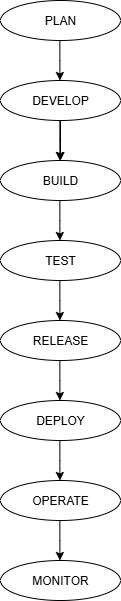

The diagram above was exported from draw.io. Its source (the exported page's mxGraphModel, read from the mxfile embedded in the PNG):
<mxGraphModel dx="1303" dy="703" grid="1" gridSize="10" guides="1" tooltips="1" connect="1" arrows="1" fold="1" page="1" pageScale="1" pageWidth="850" pageHeight="1100" math="0" shadow="0">
  <root>
    <mxCell id="0" />
    <mxCell id="1" parent="0" />
    <mxCell id="tEPk7XKYVCe0dyB-qBy0-1" value="BUILD" style="ellipse;whiteSpace=wrap;html=1;" vertex="1" parent="1">
      <mxGeometry x="390" y="460" width="120" height="40" as="geometry" />
    </mxCell>
    <mxCell id="tEPk7XKYVCe0dyB-qBy0-2" value="TEST" style="ellipse;whiteSpace=wrap;html=1;" vertex="1" parent="1">
      <mxGeometry x="390" y="540" width="120" height="40" as="geometry" />
    </mxCell>
    <mxCell id="tEPk7XKYVCe0dyB-qBy0-12" value="" style="edgeStyle=orthogonalEdgeStyle;rounded=0;orthogonalLoop=1;jettySize=auto;html=1;" edge="1" parent="1" source="tEPk7XKYVCe0dyB-qBy0-3" target="tEPk7XKYVCe0dyB-qBy0-1">
      <mxGeometry relative="1" as="geometry" />
    </mxCell>
    <mxCell id="tEPk7XKYVCe0dyB-qBy0-3" value="DEVELOP" style="ellipse;whiteSpace=wrap;html=1;" vertex="1" parent="1">
      <mxGeometry x="390" y="380" width="120" height="40" as="geometry" />
    </mxCell>
    <mxCell id="tEPk7XKYVCe0dyB-qBy0-4" value="RELEASE" style="ellipse;whiteSpace=wrap;html=1;" vertex="1" parent="1">
      <mxGeometry x="390" y="620" width="120" height="40" as="geometry" />
    </mxCell>
    <mxCell id="tEPk7XKYVCe0dyB-qBy0-5" value="PLAN" style="ellipse;whiteSpace=wrap;html=1;" vertex="1" parent="1">
      <mxGeometry x="390" y="300" width="120" height="40" as="geometry" />
    </mxCell>
    <mxCell id="tEPk7XKYVCe0dyB-qBy0-6" value="OPERATE" style="ellipse;whiteSpace=wrap;html=1;" vertex="1" parent="1">
      <mxGeometry x="390" y="780" width="120" height="40" as="geometry" />
    </mxCell>
    <mxCell id="tEPk7XKYVCe0dyB-qBy0-7" value="DEPLOY" style="ellipse;whiteSpace=wrap;html=1;" vertex="1" parent="1">
      <mxGeometry x="390" y="700" width="120" height="40" as="geometry" />
    </mxCell>
    <mxCell id="tEPk7XKYVCe0dyB-qBy0-8" value="MONITOR" style="ellipse;whiteSpace=wrap;html=1;" vertex="1" parent="1">
      <mxGeometry x="390" y="860" width="120" height="40" as="geometry" />
    </mxCell>
    <mxCell id="tEPk7XKYVCe0dyB-qBy0-9" value="" style="endArrow=classic;html=1;rounded=0;" edge="1" parent="1">
      <mxGeometry width="50" height="50" relative="1" as="geometry">
        <mxPoint x="449.38" y="340" as="sourcePoint" />
        <mxPoint x="449.38" y="380" as="targetPoint" />
        <Array as="points">
          <mxPoint x="449.38" y="360" />
        </Array>
      </mxGeometry>
    </mxCell>
    <mxCell id="tEPk7XKYVCe0dyB-qBy0-11" value="" style="endArrow=classic;html=1;rounded=0;" edge="1" parent="1">
      <mxGeometry width="50" height="50" relative="1" as="geometry">
        <mxPoint x="449.37" y="420" as="sourcePoint" />
        <mxPoint x="449.37" y="460" as="targetPoint" />
        <Array as="points">
          <mxPoint x="449.37" y="440" />
        </Array>
      </mxGeometry>
    </mxCell>
    <mxCell id="tEPk7XKYVCe0dyB-qBy0-14" value="" style="endArrow=classic;html=1;rounded=0;" edge="1" parent="1">
      <mxGeometry width="50" height="50" relative="1" as="geometry">
        <mxPoint x="449.37" y="500" as="sourcePoint" />
        <mxPoint x="449.37" y="540" as="targetPoint" />
        <Array as="points">
          <mxPoint x="449.37" y="520" />
        </Array>
      </mxGeometry>
    </mxCell>
    <mxCell id="tEPk7XKYVCe0dyB-qBy0-15" value="" style="endArrow=classic;html=1;rounded=0;" edge="1" parent="1">
      <mxGeometry width="50" height="50" relative="1" as="geometry">
        <mxPoint x="449.38" y="580" as="sourcePoint" />
        <mxPoint x="449.38" y="620" as="targetPoint" />
        <Array as="points">
          <mxPoint x="449.38" y="600" />
        </Array>
      </mxGeometry>
    </mxCell>
    <mxCell id="tEPk7XKYVCe0dyB-qBy0-16" value="" style="endArrow=classic;html=1;rounded=0;" edge="1" parent="1">
      <mxGeometry width="50" height="50" relative="1" as="geometry">
        <mxPoint x="449.38" y="660" as="sourcePoint" />
        <mxPoint x="449.38" y="700" as="targetPoint" />
        <Array as="points">
          <mxPoint x="449.38" y="680" />
        </Array>
      </mxGeometry>
    </mxCell>
    <mxCell id="tEPk7XKYVCe0dyB-qBy0-17" value="" style="endArrow=classic;html=1;rounded=0;" edge="1" parent="1">
      <mxGeometry width="50" height="50" relative="1" as="geometry">
        <mxPoint x="449.37" y="740" as="sourcePoint" />
        <mxPoint x="449.37" y="780" as="targetPoint" />
        <Array as="points">
          <mxPoint x="449.37" y="760" />
        </Array>
      </mxGeometry>
    </mxCell>
    <mxCell id="tEPk7XKYVCe0dyB-qBy0-18" value="" style="endArrow=classic;html=1;rounded=0;" edge="1" parent="1">
      <mxGeometry width="50" height="50" relative="1" as="geometry">
        <mxPoint x="449.38" y="820" as="sourcePoint" />
        <mxPoint x="449.38" y="860" as="targetPoint" />
        <Array as="points">
          <mxPoint x="449.38" y="840" />
        </Array>
      </mxGeometry>
    </mxCell>
  </root>
</mxGraphModel>